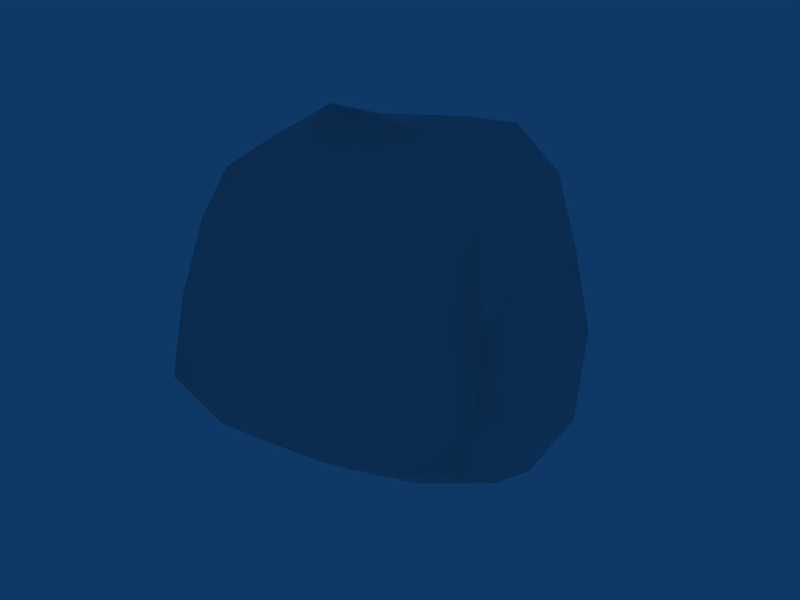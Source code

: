 # Source: boulder.blend  (saved by Blender 2.48.1; exported with 4.5.12 LTS)
import bpy
from mathutils import Matrix  # noqa: F401  (used for matrix-valued properties, if any)

bpy.ops.wm.read_factory_settings(use_empty=True)
scene = bpy.context.scene
scene.name = 'Scene'

# ---- collections
col_collection_1 = bpy.data.collections.new('Collection 1'); scene.collection.children.link(col_collection_1)

# ---- materials (node trees are filled in below, after node groups)
mat_rock = bpy.data.materials.new('Rock')
mat_rock.alpha_threshold = 0.0
mat_rock.roughness = 0.5
mat_rock.line_color = (0.0, 0.0, 0.0, 1.0)

# ---- material node trees

# ---- world
world_world = bpy.data.worlds.new('World'); scene.world = world_world
world_world.color = (0.05656, 0.2208, 0.4)
world_world.use_sun_shadow = False
world_world.sun_shadow_jitter_overblur = 0.0
world_world.cycles.sampling_method = 'MANUAL'
world_world.cycles.sample_map_resolution = 256

# ---- meshes
me_boulder = bpy.data.meshes.new('Boulder')
me_boulder.from_pydata([(1.486, -0.6961, 2.914), (-2.211, -1.628, 2.288), (-1.447, -2.766, -1.145), (2.638, -2.425, -0.3872), (0.7326, 1.618, 0.8738), (-2.076, 1.852, 0.4086), (-1.544, 1.006, -2.469), (1.623, 0.943, -1.638), (-2.225, -2.625, 0.5774), (-0.4476, -1.299, 3.49), (2.608, -2.033, 1.421), (0.6217, -2.849, -0.8437), (-0.6696, 2.088, 0.7952), (-2.251, 1.693, -1.193), (0.1118, 1.153, -2.322), (1.34, 1.453, -0.4357), (-2.613, 0.5147, 1.481), (1.562, 1.173, 2.305), (-1.658, -0.6008, -2.285), (2.529, -0.6602, -1.337), (0.1777, -2.559, 1.25), (-0.3301, 2.044, -0.9495), (-0.6878, 1.162, 2.478), (-2.491, -0.5216, -0.7928), (0.09773, -1.051, -1.899), (2.645, 0.4673, 0.4296), (-2.322, -2.073, 1.593), (-2.061, -3.041, -0.4697), (0.7646, -0.9437, 3.283), (-1.409, -1.457, 2.868), (1.936, -1.202, 2.364), (2.781, -2.341, 0.38), (-0.5621, -2.811, -1.024), (1.804, -2.7, -0.5845), (0.1607, 1.84, 0.8742), (-1.492, 2.049, 0.6021), (-2.179, 1.803, -0.2454), (-1.957, 1.329, -2.047), (-0.8434, 1.115, -2.456), (1.002, 1.013, -1.927), (0.989, 1.545, 0.33), (1.609, 1.258, -1.185), (-2.556, -0.5807, 2.084), (-2.366, 1.386, 0.824), (1.586, 0.1098, 2.753), (1.041, 1.45, 1.417), (-1.575, -1.927, -1.71), (-1.638, 0.3645, -2.537), (2.696, -1.732, -0.8568), (1.99, 0.3494, -1.554), (-1.18, -2.76, 0.9641), (-0.1607, -1.966, 2.481), (1.541, -2.324, 1.511), (0.4971, -3.026, 0.05237), (-0.02428, 1.813, -1.811), (0.572, 1.758, -0.7133), (-0.5428, 2.113, -0.05212), (-1.351, 2.188, -1.132), (-0.7173, 1.963, 1.675), (0.6715, 1.404, 2.779), (-0.6353, -0.09481, 3.022), (-1.828, 0.8675, 2.084), (-2.771, 0.8076, -1.066), (-2.843, 0.0357, 0.5252), (-2.532, -1.744, -0.04372), (-2.196, -0.5274, -1.783), (0.1118, 0.2322, -2.423), (-0.8022, -0.8352, -2.282), (0.4787, -2.098, -1.461), (1.149, -1.073, -1.423), (2.554, -0.7814, 0.8715), (2.133, 0.8071, 1.474), (2.032, 1.075, -0.07196), (2.874, -0.1509, -0.6104), (-1.395, -2.164, 2.094), (1.107, -1.675, 2.6), (-0.8618, -3.149, -0.1933), (1.783, -2.742, 0.3229), (0.8527, 1.537, -1.468), (0.2982, 1.834, 0.1083), (-1.081, 1.74, -1.972), (-1.42, 2.147, -0.1987), (0.291, 1.714, 1.7), (0.6913, 0.1233, 3.199), (-1.66, 1.691, 1.331), (-1.865, -0.3294, 2.751), (-2.704, 1.098, -0.00887), (-2.794, -1.172, 1.146), (-2.32, 0.5012, -2.083), (-2.24, -1.784, -1.139), (-0.8114, 0.2943, -2.597), (-0.607, -2.008, -1.683), (1.142, 0.1683, -1.94), (1.655, -2.063, -1.164), (2.204, -0.2562, 2.042), (1.559, 1.237, 0.7851), (2.938, -1.341, -0.08138), (2.271, 0.75, -0.9431)], [], [(29, 1, 26, 74), (9, 29, 74, 51), (74, 26, 8, 50), (51, 74, 50, 20), (28, 9, 51, 75), (0, 28, 75, 30), (75, 51, 20, 52), (30, 75, 52, 10), (50, 8, 27, 76), (20, 50, 76, 53), (76, 27, 2, 32), (53, 76, 32, 11), (52, 20, 53, 77), (10, 52, 77, 31), (77, 53, 11, 33), (31, 77, 33, 3), (41, 7, 39, 78), (15, 41, 78, 55), (78, 39, 14, 54), (55, 78, 54, 21), (40, 15, 55, 79), (4, 40, 79, 34), (79, 55, 21, 56), (34, 79, 56, 12), (54, 14, 38, 80), (21, 54, 80, 57), (80, 38, 6, 37), (57, 80, 37, 13), (56, 21, 57, 81), (12, 56, 81, 35), (81, 57, 13, 36), (35, 81, 36, 5), (45, 4, 34, 82), (17, 45, 82, 59), (82, 34, 12, 58), (59, 82, 58, 22), (44, 17, 59, 83), (0, 44, 83, 28), (83, 59, 22, 60), (28, 83, 60, 9), (58, 12, 35, 84), (22, 58, 84, 61), (84, 35, 5, 43), (61, 84, 43, 16), (60, 22, 61, 85), (9, 60, 85, 29), (85, 61, 16, 42), (29, 85, 42, 1), (43, 5, 36, 86), (16, 43, 86, 63), (86, 36, 13, 62), (63, 86, 62, 23), (42, 16, 63, 87), (1, 42, 87, 26), (87, 63, 23, 64), (26, 87, 64, 8), (62, 13, 37, 88), (23, 62, 88, 65), (88, 37, 6, 47), (65, 88, 47, 18), (64, 23, 65, 89), (8, 64, 89, 27), (89, 65, 18, 46), (27, 89, 46, 2), (47, 6, 38, 90), (18, 47, 90, 67), (90, 38, 14, 66), (67, 90, 66, 24), (46, 18, 67, 91), (2, 46, 91, 32), (91, 67, 24, 68), (32, 91, 68, 11), (66, 14, 39, 92), (24, 66, 92, 69), (92, 39, 7, 49), (69, 92, 49, 19), (68, 24, 69, 93), (11, 68, 93, 33), (93, 69, 19, 48), (33, 93, 48, 3), (44, 0, 30, 94), (17, 44, 94, 71), (94, 30, 10, 70), (71, 94, 70, 25), (45, 17, 71, 95), (4, 45, 95, 40), (95, 71, 25, 72), (40, 95, 72, 15), (70, 10, 31, 96), (25, 70, 96, 73), (96, 31, 3, 48), (73, 96, 48, 19), (72, 25, 73, 97), (15, 72, 97, 41), (97, 73, 19, 49), (41, 97, 49, 7)])
me_boulder.polygons.foreach_set('use_smooth', [True] * 96)
_uv = me_boulder.uv_layers.new(name='UVTex')
_uv.uv.foreach_set('vector', [0.4067, 0.9626, 0.5443, 1.046, 0.5794, 1.218, 0.3668, 1.214, 0.3107, 0.7917, 0.4067, 0.9626, 0.3668, 1.214, 0.2133, 0.9683, 0.3668, 1.214, 0.5794, 1.218, 0.7581, 1.363, 0.2221, 1.485, 0.2133, 0.9683, 0.3668, 1.214, 0.2221, 1.485, 0.006912, 1.153, 0.211, 0.607, 0.3107, 0.7917, 0.2133, 0.9683, 0.1064, 0.7229, 0.1426, 0.4798, 0.211, 0.607, 0.1064, 0.7229, 0.04492, 0.5278, 0.1064, 0.7229, 0.2133, 0.9683, 0.006912, 1.153, -0.05677, 0.8156, 0.04492, 0.5278, 0.1064, 0.7229, -0.05677, 0.8156, -0.1067, 0.6038, 0.404, 1.585, 0.7581, 1.363, 1.051, 1.384, 0.9277, 1.631, 0.006912, 1.153, 0.2221, 1.485, -0.1781, 1.457, -0.2632, 1.176, 1.073, 1.568, 1.051, 1.384, 1.35, 1.303, 1.463, 1.543, -0.2632, 1.176, -0.1781, 1.457, -0.6006, 1.325, -0.4274, 1.095, -0.05677, 0.8156, 0.006912, 1.153, -0.2632, 1.176, -0.2245, 0.8595, -0.1067, 0.6038, -0.05677, 0.8156, -0.2245, 0.8595, -0.2233, 0.6356, -0.2245, 0.8595, -0.2632, 1.176, -0.4274, 1.095, -0.3426, 0.84, -0.2233, 0.6356, -0.2245, 0.8595, -0.3426, 0.84, -0.3064, 0.6646, 1.768, -0.2303, 1.743, -0.06438, 1.613, 0.006878, 1.535, -0.1952, 1.586, -0.5699, 1.768, -0.2303, 1.535, -0.1952, 1.348, -0.4069, 1.535, -0.1952, 1.613, 0.006878, 1.461, 0.1521, 1.357, -0.02785, 1.348, -0.4069, 1.535, -0.1952, 1.357, -0.02785, 1.173, -0.1232, 1.172, -0.6025, 1.586, -0.5699, 1.348, -0.4069, 0.8497, -0.4325, 0.4021, -0.3348, 0.1166, -0.6389, 0.8497, -0.4325, 0.6034, -0.2329, 0.8497, -0.4325, 1.348, -0.4069, 1.173, -0.1232, 0.9415, -0.1247, 0.6034, -0.2329, 0.8497, -0.4325, 0.9415, -0.1247, 0.7557, -0.02975, 1.357, -0.02785, 1.461, 0.1521, 1.353, 0.3233, 1.253, 0.2075, 1.173, -0.1232, 1.357, -0.02785, 1.253, 0.2075, 1.112, 0.1331, 1.253, 0.2075, 1.353, 0.3233, 1.293, 0.4473, 1.211, 0.4311, 1.112, 0.1331, 1.253, 0.2075, 1.211, 0.4311, 1.091, 0.3916, 0.9415, -0.1247, 1.173, -0.1232, 1.112, 0.1331, 0.9663, 0.1294, 0.7557, -0.02975, 0.9415, -0.1247, 0.9663, 0.1294, 0.8364, 0.1784, 0.9663, 0.1294, 1.112, 0.1331, 1.091, 0.3916, 0.9699, 0.3542, 0.8364, 0.1784, 0.9663, 0.1294, 0.9699, 0.3542, 0.879, 0.3316, 0.2869, -0.1717, 0.4021, -0.3348, 0.6034, -0.2329, 0.4624, -0.05475, 0.2146, 0.02538, 0.2869, -0.1717, 0.4624, -0.05475, 0.352, 0.1213, 0.4624, -0.05475, 0.6034, -0.2329, 0.7557, -0.02975, 0.6241, 0.09874, 0.352, 0.1213, 0.4624, -0.05475, 0.6241, 0.09874, 0.5055, 0.3238, 0.1674, 0.2957, 0.2146, 0.02538, 0.352, 0.1213, 0.2741, 0.4055, 0.1426, 0.4798, 0.1674, 0.2957, 0.2741, 0.4055, 0.211, 0.607, 0.2741, 0.4055, 0.352, 0.1213, 0.5055, 0.3238, 0.4017, 0.6077, 0.211, 0.607, 0.2741, 0.4055, 0.4017, 0.6077, 0.3107, 0.7917, 0.6241, 0.09874, 0.7557, -0.02975, 0.8364, 0.1784, 0.7339, 0.3139, 0.5055, 0.3238, 0.6241, 0.09874, 0.7339, 0.3139, 0.6322, 0.542, 0.7339, 0.3139, 0.8364, 0.1784, 0.879, 0.3316, 0.8263, 0.4846, 0.6322, 0.542, 0.7339, 0.3139, 0.8263, 0.4846, 0.738, 0.7127, 0.4017, 0.6077, 0.5055, 0.3238, 0.6322, 0.542, 0.5265, 0.7893, 0.3107, 0.7917, 0.4017, 0.6077, 0.5265, 0.7893, 0.4067, 0.9626, 0.5265, 0.7893, 0.6322, 0.542, 0.738, 0.7127, 0.6285, 0.928, 0.4067, 0.9626, 0.5265, 0.7893, 0.6285, 0.928, 0.5443, 1.046, 0.8263, 0.4846, 0.879, 0.3316, 0.9699, 0.3542, 0.9403, 0.5885, 0.738, 0.7127, 0.8263, 0.4846, 0.9403, 0.5885, 0.8636, 0.8706, 0.9403, 0.5885, 0.9699, 0.3542, 1.091, 0.3916, 1.078, 0.6491, 0.8636, 0.8706, 0.9403, 0.5885, 1.078, 0.6491, 0.9947, 0.9859, 0.6285, 0.928, 0.738, 0.7127, 0.8636, 0.8706, 0.7359, 1.136, 0.5443, 1.046, 0.6285, 0.928, 0.7359, 1.136, 0.5794, 1.218, 0.7359, 1.136, 0.8636, 0.8706, 0.9947, 0.9859, 0.8725, 1.196, 0.5794, 1.218, 0.7359, 1.136, 0.8725, 1.196, 0.7581, 1.363, 1.078, 0.6491, 1.091, 0.3916, 1.211, 0.4311, 1.223, 0.6502, 0.9947, 0.9859, 1.078, 0.6491, 1.223, 0.6502, 1.256, 0.9084, 1.223, 0.6502, 1.211, 0.4311, 1.293, 0.4473, 1.323, 0.5986, 1.256, 0.9084, 1.223, 0.6502, 1.323, 0.5986, 1.362, 0.8429, 0.8725, 1.196, 0.9947, 0.9859, 1.256, 0.9084, 1.168, 1.179, 0.7581, 1.363, 0.8725, 1.196, 1.168, 1.179, 1.051, 1.384, 1.168, 1.179, 1.256, 0.9084, 1.362, 0.8429, 1.384, 1.107, 1.051, 1.384, 1.168, 1.179, 1.384, 1.107, 1.35, 1.303, 1.323, 0.5986, 1.293, 0.4473, 1.353, 0.3233, 1.417, 0.5136, 1.362, 0.8429, 1.323, 0.5986, 1.417, 0.5136, 1.49, 0.8198, 1.417, 0.5136, 1.353, 0.3233, 1.461, 0.1521, 1.535, 0.3923, 1.49, 0.8198, 1.417, 0.5136, 1.535, 0.3923, 1.654, 0.7879, 1.384, 1.107, 1.362, 0.8429, 1.49, 0.8198, 1.636, 1.207, 1.35, 1.303, 1.384, 1.107, 1.636, 1.207, 1.463, 1.543, 1.636, 1.207, 1.49, 0.8198, 1.654, 0.7879, 1.877, 1.1, -0.6006, 1.325, -0.7637, 1.135, -0.5689, 0.982, -0.4274, 1.095, 1.535, 0.3923, 1.461, 0.1521, 1.613, 0.006878, 1.707, 0.2316, 1.654, 0.7879, 1.535, 0.3923, 1.707, 0.2316, 1.85, 0.6133, -0.6928, 0.2316, -0.7872, 0.006878, -0.6569, -0.06438, -0.557, 0.07639, -0.5497, 0.6133, -0.6928, 0.2316, -0.557, 0.07639, -0.446, 0.3083, -0.5689, 0.982, -0.7462, 0.7879, -0.5497, 0.6133, -0.4341, 0.7496, -0.4274, 1.095, -0.5689, 0.982, -0.4341, 0.7496, -0.3426, 0.84, -0.4341, 0.7496, -0.5497, 0.6133, -0.446, 0.3083, -0.3625, 0.5299, -0.3426, 0.84, -0.4341, 0.7496, -0.3625, 0.5299, -0.3064, 0.6646, 0.1674, 0.2957, 0.1426, 0.4798, 0.04492, 0.5278, 0.03949, 0.2844, 0.2146, 0.02538, 0.1674, 0.2957, 0.03949, 0.2844, 0.04477, -0.03001, 0.03949, 0.2844, 0.04492, 0.5278, -0.1067, 0.6038, -0.1371, 0.3409, 0.04477, -0.03001, 0.03949, 0.2844, -0.1371, 0.3409, -0.1768, -0.02192, 0.2869, -0.1717, 0.2146, 0.02538, 0.04477, -0.03001, 0.05682, -0.2878, 0.4021, -0.3348, 0.2869, -0.1717, 0.05682, -0.2878, 0.1166, -0.6389, 0.05682, -0.2878, 0.04477, -0.03001, -0.1768, -0.02192, -0.2697, -0.272, 0.1166, -0.6389, 0.05682, -0.2878, -0.2697, -0.272, -0.4866, -0.5154, -0.1371, 0.3409, -0.1067, 0.6038, -0.2233, 0.6356, -0.2709, 0.4265, -0.1768, -0.02192, -0.1371, 0.3409, -0.2709, 0.4265, -0.3464, 0.144, -0.2709, 0.4265, -0.2233, 0.6356, -0.3064, 0.6646, -0.3625, 0.5299, -0.3464, 0.144, -0.2709, 0.4265, -0.3625, 0.5299, -0.446, 0.3083, -0.2697, -0.272, -0.1768, -0.02192, -0.3464, 0.144, -0.4567, -0.09681, -0.4866, -0.5154, -0.2697, -0.272, -0.4567, -0.09681, -0.6315, -0.2303, -0.4567, -0.09681, -0.3464, 0.144, -0.446, 0.3083, -0.557, 0.07639, -0.6315, -0.2303, -0.4567, -0.09681, -0.557, 0.07639, -0.6569, -0.06438])
me_boulder.materials.append(mat_rock)
me_boulder.use_remesh_preserve_volume = False
me_boulder.use_remesh_preserve_attributes = False
me_boulder.use_mirror_vertex_groups = False
me_boulder.update()

# ---- objects
ob_boulder = bpy.data.objects.new('Boulder', me_boulder)

# ---- transforms, parenting, visibility, modifiers, constraints
ob_boulder.location = (0.0, 0.0, 0.0)
ob_boulder.lock_rotations_4d = False
ob_boulder.empty_display_type = 'ARROWS'
ob_boulder.lineart.crease_threshold = 0.0

# ---- collection membership
col_collection_1.objects.link(ob_boulder)

# ---- scene / render settings (as saved in the file)
scene.frame_start = 1; scene.frame_end = 250; scene.frame_set(1)
scene.render.engine = 'BLENDER_EEVEE_NEXT'
scene.render.image_settings.file_format = 'JPEG'
scene.render.image_settings.color_mode = 'RGB'
scene.render.image_settings.compression = 90
scene.render.resolution_x = 800
scene.render.resolution_y = 600
scene.render.pixel_aspect_x = 100.0
scene.render.pixel_aspect_y = 100.0
scene.render.fps = 25
scene.render.dither_intensity = 0.0
scene.render.use_compositing = False
scene.render.use_sequencer = False
scene.render.bake_margin = 2
scene.render.bake_bias = 0.0
scene.render.use_stamp_time = False
scene.render.use_stamp_date = False
scene.render.use_stamp_frame = False
scene.render.use_stamp_camera = False
scene.render.use_stamp_scene = False
scene.render.use_stamp_filename = False
scene.render.use_stamp_render_time = False
scene.render.stamp_font_size = 0
scene.cycles.use_denoising = False
scene.cycles.samples = 10
scene.cycles.sampling_pattern = 'TABULATED_SOBOL'
scene.cycles.light_sampling_threshold = 0.0
scene.cycles.use_adaptive_sampling = False
scene.cycles.use_light_tree = False
scene.cycles.blur_glossy = 0.0
scene.cycles.volume_bounces = 1
scene.cycles.pixel_filter_type = 'GAUSSIAN'
scene.cycles.sample_clamp_indirect = 0.0
scene.view_settings.view_transform = 'Raw'
bpy.context.view_layer.update()

# ---- added for rendering (the .blend has no active camera): camera
cam_auto = bpy.data.cameras.new('AutoCamera')
cam_auto.lens = 50.0
cam_auto.sensor_width = 36.0
cam_auto.clip_end = 1000.0
ob_auto_camera = bpy.data.objects.new('AutoCamera', cam_auto)
scene.collection.objects.link(ob_auto_camera)
ob_auto_camera.location = (9.25082, -11.5249, 7.8093)
ob_auto_camera.rotation_euler = (1.09748, -7.21219e-08, 0.694738)
scene.camera = ob_auto_camera
bpy.context.view_layer.update()
